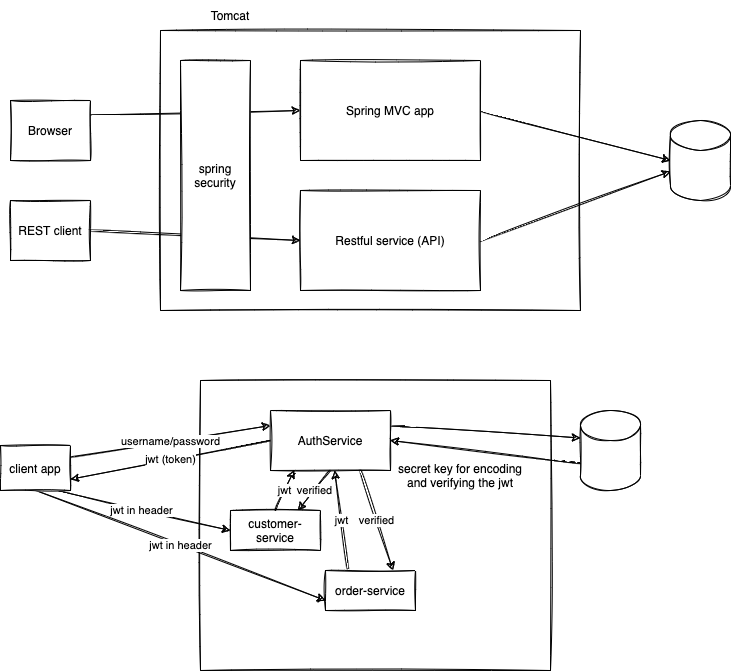

The diagram above was exported from draw.io. Its source (the exported page's mxGraphModel, read from the mxfile embedded in the PNG):
<mxGraphModel dx="821" dy="413" grid="1" gridSize="10" guides="1" tooltips="1" connect="1" arrows="1" fold="1" page="1" pageScale="1" pageWidth="827" pageHeight="1169" math="0" shadow="0">
  <root>
    <mxCell id="0" />
    <mxCell id="1" parent="0" />
    <mxCell id="2" value="" style="rounded=0;whiteSpace=wrap;html=1;sketch=1;" vertex="1" parent="1">
      <mxGeometry x="200" y="140" width="420" height="280" as="geometry" />
    </mxCell>
    <mxCell id="3" value="Tomcat" style="text;html=1;strokeColor=none;fillColor=none;align=center;verticalAlign=middle;whiteSpace=wrap;rounded=0;sketch=1;" vertex="1" parent="1">
      <mxGeometry x="240" y="110" width="60" height="30" as="geometry" />
    </mxCell>
    <mxCell id="9" style="edgeStyle=none;curved=1;sketch=1;html=1;exitX=1;exitY=0.5;exitDx=0;exitDy=0;entryX=0;entryY=0.5;entryDx=0;entryDy=0;entryPerimeter=0;" edge="1" parent="1" source="4" target="8">
      <mxGeometry relative="1" as="geometry" />
    </mxCell>
    <mxCell id="4" value="Spring MVC app" style="rounded=0;whiteSpace=wrap;html=1;sketch=1;" vertex="1" parent="1">
      <mxGeometry x="340" y="170" width="180" height="100" as="geometry" />
    </mxCell>
    <mxCell id="10" style="edgeStyle=none;curved=1;sketch=1;html=1;exitX=1;exitY=0.5;exitDx=0;exitDy=0;" edge="1" parent="1" source="5" target="8">
      <mxGeometry relative="1" as="geometry" />
    </mxCell>
    <mxCell id="5" value="Restful service (API)" style="rounded=0;whiteSpace=wrap;html=1;sketch=1;" vertex="1" parent="1">
      <mxGeometry x="340" y="300" width="180" height="100" as="geometry" />
    </mxCell>
    <mxCell id="7" style="edgeStyle=none;curved=1;sketch=1;html=1;exitX=1;exitY=0.25;exitDx=0;exitDy=0;entryX=0;entryY=0.5;entryDx=0;entryDy=0;" edge="1" parent="1" source="6" target="4">
      <mxGeometry relative="1" as="geometry" />
    </mxCell>
    <mxCell id="6" value="Browser" style="rounded=0;whiteSpace=wrap;html=1;sketch=1;" vertex="1" parent="1">
      <mxGeometry x="50" y="210" width="80" height="60" as="geometry" />
    </mxCell>
    <mxCell id="8" value="" style="shape=cylinder3;whiteSpace=wrap;html=1;boundedLbl=1;backgroundOutline=1;size=15;sketch=1;" vertex="1" parent="1">
      <mxGeometry x="710" y="230" width="60" height="80" as="geometry" />
    </mxCell>
    <mxCell id="12" style="edgeStyle=none;curved=1;sketch=1;html=1;exitX=1;exitY=0.5;exitDx=0;exitDy=0;entryX=0;entryY=0.5;entryDx=0;entryDy=0;" edge="1" parent="1" source="11" target="5">
      <mxGeometry relative="1" as="geometry" />
    </mxCell>
    <mxCell id="11" value="REST client" style="rounded=0;whiteSpace=wrap;html=1;sketch=1;" vertex="1" parent="1">
      <mxGeometry x="50" y="310" width="80" height="60" as="geometry" />
    </mxCell>
    <mxCell id="13" value="spring&lt;br&gt;security" style="rounded=0;whiteSpace=wrap;html=1;sketch=1;" vertex="1" parent="1">
      <mxGeometry x="220" y="170" width="70" height="230" as="geometry" />
    </mxCell>
    <mxCell id="14" value="" style="rounded=0;whiteSpace=wrap;html=1;sketch=1;" vertex="1" parent="1">
      <mxGeometry x="240" y="490" width="350" height="290" as="geometry" />
    </mxCell>
    <mxCell id="17" value="username/password" style="edgeStyle=none;curved=1;sketch=1;html=1;exitX=1;exitY=0.25;exitDx=0;exitDy=0;entryX=0;entryY=0.25;entryDx=0;entryDy=0;" edge="1" parent="1" source="15" target="16">
      <mxGeometry relative="1" as="geometry" />
    </mxCell>
    <mxCell id="25" value="jwt in header" style="edgeStyle=none;curved=1;sketch=1;html=1;exitX=0.75;exitY=1;exitDx=0;exitDy=0;entryX=0;entryY=0.5;entryDx=0;entryDy=0;" edge="1" parent="1" source="15" target="23">
      <mxGeometry relative="1" as="geometry" />
    </mxCell>
    <mxCell id="28" value="jwt in header" style="edgeStyle=none;curved=1;sketch=1;html=1;exitX=0.5;exitY=1;exitDx=0;exitDy=0;entryX=0;entryY=0.75;entryDx=0;entryDy=0;" edge="1" parent="1" source="15" target="24">
      <mxGeometry relative="1" as="geometry" />
    </mxCell>
    <mxCell id="15" value="client app" style="rounded=0;whiteSpace=wrap;html=1;sketch=1;" vertex="1" parent="1">
      <mxGeometry x="40" y="555" width="70" height="45" as="geometry" />
    </mxCell>
    <mxCell id="19" style="edgeStyle=none;curved=1;sketch=1;html=1;exitX=1;exitY=0.25;exitDx=0;exitDy=0;entryX=0;entryY=0;entryDx=0;entryDy=27.5;entryPerimeter=0;" edge="1" parent="1" source="16" target="18">
      <mxGeometry relative="1" as="geometry" />
    </mxCell>
    <mxCell id="21" value="jwt (token)" style="edgeStyle=none;curved=1;sketch=1;html=1;exitX=0;exitY=0.5;exitDx=0;exitDy=0;entryX=1;entryY=0.75;entryDx=0;entryDy=0;" edge="1" parent="1" source="16" target="15">
      <mxGeometry relative="1" as="geometry" />
    </mxCell>
    <mxCell id="27" value="verified" style="edgeStyle=none;curved=1;sketch=1;html=1;exitX=0.5;exitY=1;exitDx=0;exitDy=0;entryX=0.75;entryY=0;entryDx=0;entryDy=0;" edge="1" parent="1" source="16" target="23">
      <mxGeometry relative="1" as="geometry" />
    </mxCell>
    <mxCell id="31" value="verified" style="edgeStyle=none;curved=1;sketch=1;html=1;exitX=0.75;exitY=1;exitDx=0;exitDy=0;entryX=0.75;entryY=0;entryDx=0;entryDy=0;" edge="1" parent="1" source="16" target="24">
      <mxGeometry relative="1" as="geometry" />
    </mxCell>
    <mxCell id="16" value="AuthService" style="rounded=0;whiteSpace=wrap;html=1;sketch=1;" vertex="1" parent="1">
      <mxGeometry x="310" y="520" width="120" height="60" as="geometry" />
    </mxCell>
    <mxCell id="20" style="edgeStyle=none;curved=1;sketch=1;html=1;exitX=0;exitY=0;exitDx=0;exitDy=52.5;exitPerimeter=0;entryX=1;entryY=0.5;entryDx=0;entryDy=0;" edge="1" parent="1" source="18" target="16">
      <mxGeometry relative="1" as="geometry" />
    </mxCell>
    <mxCell id="18" value="" style="shape=cylinder3;whiteSpace=wrap;html=1;boundedLbl=1;backgroundOutline=1;size=15;sketch=1;" vertex="1" parent="1">
      <mxGeometry x="620" y="520" width="60" height="80" as="geometry" />
    </mxCell>
    <mxCell id="22" value="secret key for encoding and verifying the jwt" style="text;html=1;strokeColor=none;fillColor=none;align=center;verticalAlign=middle;whiteSpace=wrap;rounded=0;sketch=1;" vertex="1" parent="1">
      <mxGeometry x="430" y="570" width="140" height="30" as="geometry" />
    </mxCell>
    <mxCell id="26" value="jwt" style="edgeStyle=none;curved=1;sketch=1;html=1;exitX=0.5;exitY=0;exitDx=0;exitDy=0;entryX=0.198;entryY=0.992;entryDx=0;entryDy=0;entryPerimeter=0;" edge="1" parent="1" source="23" target="16">
      <mxGeometry relative="1" as="geometry" />
    </mxCell>
    <mxCell id="23" value="customer-service" style="rounded=0;whiteSpace=wrap;html=1;sketch=1;" vertex="1" parent="1">
      <mxGeometry x="270" y="620" width="90" height="40" as="geometry" />
    </mxCell>
    <mxCell id="29" value="jwt" style="edgeStyle=none;curved=1;sketch=1;html=1;exitX=0.25;exitY=0;exitDx=0;exitDy=0;entryX=0.75;entryY=1;entryDx=0;entryDy=0;" edge="1" parent="1" source="24" target="16">
      <mxGeometry relative="1" as="geometry" />
    </mxCell>
    <mxCell id="24" value="order-service" style="rounded=0;whiteSpace=wrap;html=1;sketch=1;" vertex="1" parent="1">
      <mxGeometry x="365" y="680" width="90" height="40" as="geometry" />
    </mxCell>
  </root>
</mxGraphModel>